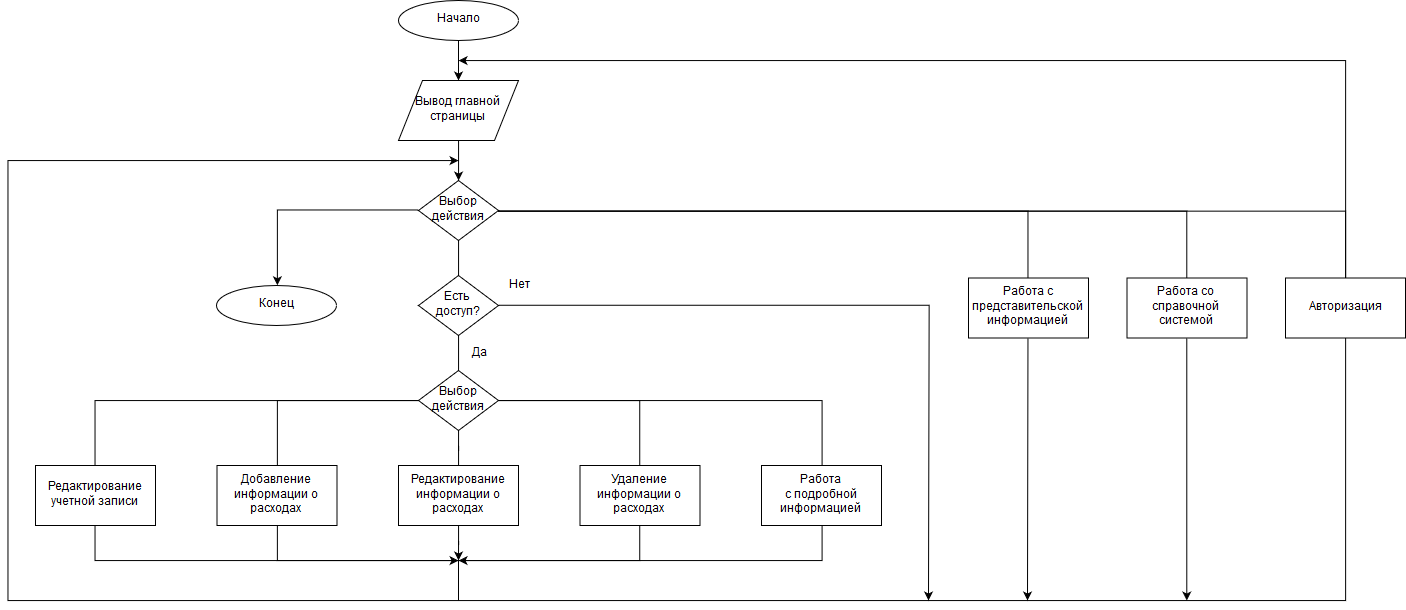

The diagram above was exported from draw.io. Its source (the exported page's mxGraphModel, read from the mxfile embedded in the PNG):
<mxGraphModel dx="2467" dy="907" grid="1" gridSize="10" guides="1" tooltips="1" connect="1" arrows="1" fold="1" page="1" pageScale="1" pageWidth="827" pageHeight="1169" math="0" shadow="0">
  <root>
    <mxCell id="0" />
    <mxCell id="1" parent="0" />
    <mxCell id="MZEBKIqqUdsbSUkjvXFX-11" style="edgeStyle=orthogonalEdgeStyle;rounded=0;orthogonalLoop=1;jettySize=auto;html=1;" edge="1" parent="1" source="MZEBKIqqUdsbSUkjvXFX-3" target="MZEBKIqqUdsbSUkjvXFX-4">
      <mxGeometry relative="1" as="geometry" />
    </mxCell>
    <mxCell id="MZEBKIqqUdsbSUkjvXFX-3" value="Начало" style="ellipse;whiteSpace=wrap;html=1;" vertex="1" parent="1">
      <mxGeometry x="340" y="20" width="120" height="40" as="geometry" />
    </mxCell>
    <mxCell id="MZEBKIqqUdsbSUkjvXFX-12" style="edgeStyle=orthogonalEdgeStyle;rounded=0;orthogonalLoop=1;jettySize=auto;html=1;entryX=0.5;entryY=0;entryDx=0;entryDy=0;" edge="1" parent="1" source="MZEBKIqqUdsbSUkjvXFX-4" target="MZEBKIqqUdsbSUkjvXFX-5">
      <mxGeometry relative="1" as="geometry" />
    </mxCell>
    <mxCell id="MZEBKIqqUdsbSUkjvXFX-4" value="Вывод главной страницы" style="shape=parallelogram;perimeter=parallelogramPerimeter;whiteSpace=wrap;html=1;" vertex="1" parent="1">
      <mxGeometry x="340" y="100" width="120" height="60" as="geometry" />
    </mxCell>
    <mxCell id="MZEBKIqqUdsbSUkjvXFX-8" style="edgeStyle=orthogonalEdgeStyle;rounded=0;orthogonalLoop=1;jettySize=auto;html=1;entryX=0.5;entryY=0;entryDx=0;entryDy=0;exitX=0;exitY=0.5;exitDx=0;exitDy=0;" edge="1" parent="1" source="MZEBKIqqUdsbSUkjvXFX-5" target="MZEBKIqqUdsbSUkjvXFX-6">
      <mxGeometry relative="1" as="geometry" />
    </mxCell>
    <mxCell id="MZEBKIqqUdsbSUkjvXFX-14" style="edgeStyle=orthogonalEdgeStyle;rounded=0;orthogonalLoop=1;jettySize=auto;html=1;endArrow=none;endFill=0;" edge="1" parent="1" source="MZEBKIqqUdsbSUkjvXFX-5" target="MZEBKIqqUdsbSUkjvXFX-9">
      <mxGeometry relative="1" as="geometry" />
    </mxCell>
    <mxCell id="MZEBKIqqUdsbSUkjvXFX-16" style="edgeStyle=orthogonalEdgeStyle;rounded=0;orthogonalLoop=1;jettySize=auto;html=1;entryX=0.5;entryY=0;entryDx=0;entryDy=0;endArrow=none;endFill=0;" edge="1" parent="1" source="MZEBKIqqUdsbSUkjvXFX-5" target="MZEBKIqqUdsbSUkjvXFX-15">
      <mxGeometry relative="1" as="geometry" />
    </mxCell>
    <mxCell id="MZEBKIqqUdsbSUkjvXFX-18" style="edgeStyle=orthogonalEdgeStyle;rounded=0;orthogonalLoop=1;jettySize=auto;html=1;exitX=0.5;exitY=1;exitDx=0;exitDy=0;entryX=0.5;entryY=0;entryDx=0;entryDy=0;endArrow=none;endFill=0;" edge="1" parent="1" source="MZEBKIqqUdsbSUkjvXFX-5" target="MZEBKIqqUdsbSUkjvXFX-17">
      <mxGeometry relative="1" as="geometry" />
    </mxCell>
    <mxCell id="MZEBKIqqUdsbSUkjvXFX-34" style="edgeStyle=orthogonalEdgeStyle;rounded=0;orthogonalLoop=1;jettySize=auto;html=1;entryX=0.5;entryY=0;entryDx=0;entryDy=0;endArrow=none;endFill=0;" edge="1" parent="1" source="MZEBKIqqUdsbSUkjvXFX-5" target="MZEBKIqqUdsbSUkjvXFX-33">
      <mxGeometry relative="1" as="geometry" />
    </mxCell>
    <mxCell id="MZEBKIqqUdsbSUkjvXFX-5" value="Выбор действия" style="rhombus;whiteSpace=wrap;html=1;" vertex="1" parent="1">
      <mxGeometry x="360" y="200" width="80" height="60" as="geometry" />
    </mxCell>
    <mxCell id="MZEBKIqqUdsbSUkjvXFX-6" value="Конец" style="ellipse;whiteSpace=wrap;html=1;" vertex="1" parent="1">
      <mxGeometry x="158.5" y="305" width="120" height="40" as="geometry" />
    </mxCell>
    <mxCell id="MZEBKIqqUdsbSUkjvXFX-46" style="edgeStyle=orthogonalEdgeStyle;rounded=0;orthogonalLoop=1;jettySize=auto;html=1;endArrow=classic;endFill=1;exitX=0.5;exitY=1;exitDx=0;exitDy=0;" edge="1" parent="1" source="MZEBKIqqUdsbSUkjvXFX-9">
      <mxGeometry relative="1" as="geometry">
        <mxPoint x="1128" y="620" as="targetPoint" />
        <Array as="points">
          <mxPoint x="1128" y="620" />
        </Array>
      </mxGeometry>
    </mxCell>
    <mxCell id="MZEBKIqqUdsbSUkjvXFX-9" value="Работа со справочной системой" style="rounded=0;whiteSpace=wrap;html=1;" vertex="1" parent="1">
      <mxGeometry x="1068.5" y="297.5" width="120" height="60" as="geometry" />
    </mxCell>
    <mxCell id="MZEBKIqqUdsbSUkjvXFX-15" value="Работа с представительской информацией" style="rounded=0;whiteSpace=wrap;html=1;" vertex="1" parent="1">
      <mxGeometry x="910" y="297.5" width="120" height="60" as="geometry" />
    </mxCell>
    <mxCell id="MZEBKIqqUdsbSUkjvXFX-21" style="edgeStyle=orthogonalEdgeStyle;rounded=0;orthogonalLoop=1;jettySize=auto;html=1;exitX=0.5;exitY=1;exitDx=0;exitDy=0;entryX=0.5;entryY=0;entryDx=0;entryDy=0;endArrow=none;endFill=0;" edge="1" parent="1" source="MZEBKIqqUdsbSUkjvXFX-17" target="MZEBKIqqUdsbSUkjvXFX-19">
      <mxGeometry relative="1" as="geometry" />
    </mxCell>
    <mxCell id="MZEBKIqqUdsbSUkjvXFX-47" style="edgeStyle=orthogonalEdgeStyle;rounded=0;orthogonalLoop=1;jettySize=auto;html=1;exitX=1;exitY=0.5;exitDx=0;exitDy=0;endArrow=classic;endFill=1;" edge="1" parent="1" source="MZEBKIqqUdsbSUkjvXFX-17">
      <mxGeometry relative="1" as="geometry">
        <mxPoint x="870" y="620" as="targetPoint" />
      </mxGeometry>
    </mxCell>
    <mxCell id="MZEBKIqqUdsbSUkjvXFX-17" value="&lt;div&gt;Есть &lt;br&gt;&lt;/div&gt;&lt;div&gt;доступ?&lt;/div&gt;" style="rhombus;whiteSpace=wrap;html=1;" vertex="1" parent="1">
      <mxGeometry x="360" y="295" width="80" height="60" as="geometry" />
    </mxCell>
    <mxCell id="MZEBKIqqUdsbSUkjvXFX-26" style="edgeStyle=orthogonalEdgeStyle;rounded=0;orthogonalLoop=1;jettySize=auto;html=1;entryX=0.5;entryY=0;entryDx=0;entryDy=0;endArrow=none;endFill=0;" edge="1" parent="1" source="MZEBKIqqUdsbSUkjvXFX-19" target="MZEBKIqqUdsbSUkjvXFX-25">
      <mxGeometry relative="1" as="geometry" />
    </mxCell>
    <mxCell id="MZEBKIqqUdsbSUkjvXFX-27" style="edgeStyle=orthogonalEdgeStyle;rounded=0;orthogonalLoop=1;jettySize=auto;html=1;exitX=1;exitY=0.5;exitDx=0;exitDy=0;entryX=0.5;entryY=0;entryDx=0;entryDy=0;endArrow=none;endFill=0;" edge="1" parent="1" source="MZEBKIqqUdsbSUkjvXFX-19" target="MZEBKIqqUdsbSUkjvXFX-24">
      <mxGeometry relative="1" as="geometry" />
    </mxCell>
    <mxCell id="MZEBKIqqUdsbSUkjvXFX-28" style="edgeStyle=orthogonalEdgeStyle;rounded=0;orthogonalLoop=1;jettySize=auto;html=1;exitX=0;exitY=0.5;exitDx=0;exitDy=0;entryX=0.5;entryY=0;entryDx=0;entryDy=0;endArrow=none;endFill=0;" edge="1" parent="1" source="MZEBKIqqUdsbSUkjvXFX-19" target="MZEBKIqqUdsbSUkjvXFX-23">
      <mxGeometry relative="1" as="geometry" />
    </mxCell>
    <mxCell id="MZEBKIqqUdsbSUkjvXFX-30" style="edgeStyle=orthogonalEdgeStyle;rounded=0;orthogonalLoop=1;jettySize=auto;html=1;exitX=0;exitY=0.5;exitDx=0;exitDy=0;entryX=0.5;entryY=0;entryDx=0;entryDy=0;endArrow=none;endFill=0;" edge="1" parent="1" source="MZEBKIqqUdsbSUkjvXFX-19" target="MZEBKIqqUdsbSUkjvXFX-29">
      <mxGeometry relative="1" as="geometry" />
    </mxCell>
    <mxCell id="MZEBKIqqUdsbSUkjvXFX-32" style="edgeStyle=orthogonalEdgeStyle;rounded=0;orthogonalLoop=1;jettySize=auto;html=1;entryX=0.5;entryY=0;entryDx=0;entryDy=0;endArrow=none;endFill=0;" edge="1" parent="1" source="MZEBKIqqUdsbSUkjvXFX-19" target="MZEBKIqqUdsbSUkjvXFX-31">
      <mxGeometry relative="1" as="geometry" />
    </mxCell>
    <mxCell id="MZEBKIqqUdsbSUkjvXFX-19" value="Выбор действия" style="rhombus;whiteSpace=wrap;html=1;" vertex="1" parent="1">
      <mxGeometry x="360" y="390" width="80" height="60" as="geometry" />
    </mxCell>
    <mxCell id="MZEBKIqqUdsbSUkjvXFX-43" style="edgeStyle=orthogonalEdgeStyle;rounded=0;orthogonalLoop=1;jettySize=auto;html=1;endArrow=none;endFill=0;" edge="1" parent="1" source="MZEBKIqqUdsbSUkjvXFX-23">
      <mxGeometry relative="1" as="geometry">
        <mxPoint x="400" y="580" as="targetPoint" />
        <Array as="points">
          <mxPoint x="219" y="580" />
        </Array>
      </mxGeometry>
    </mxCell>
    <mxCell id="MZEBKIqqUdsbSUkjvXFX-23" value="Добавление информации о расходах" style="rounded=0;whiteSpace=wrap;html=1;" vertex="1" parent="1">
      <mxGeometry x="158.5" y="485" width="120" height="60" as="geometry" />
    </mxCell>
    <mxCell id="MZEBKIqqUdsbSUkjvXFX-40" style="edgeStyle=orthogonalEdgeStyle;rounded=0;orthogonalLoop=1;jettySize=auto;html=1;exitX=0.5;exitY=1;exitDx=0;exitDy=0;endArrow=classic;endFill=1;" edge="1" parent="1" source="MZEBKIqqUdsbSUkjvXFX-24">
      <mxGeometry relative="1" as="geometry">
        <mxPoint x="400" y="580" as="targetPoint" />
        <Array as="points">
          <mxPoint x="581" y="580" />
          <mxPoint x="400" y="580" />
        </Array>
      </mxGeometry>
    </mxCell>
    <mxCell id="MZEBKIqqUdsbSUkjvXFX-24" value="Удаление информации о расходах" style="rounded=0;whiteSpace=wrap;html=1;" vertex="1" parent="1">
      <mxGeometry x="521.5" y="485" width="120" height="60" as="geometry" />
    </mxCell>
    <mxCell id="MZEBKIqqUdsbSUkjvXFX-39" style="edgeStyle=orthogonalEdgeStyle;rounded=0;orthogonalLoop=1;jettySize=auto;html=1;endArrow=classic;endFill=1;" edge="1" parent="1" source="MZEBKIqqUdsbSUkjvXFX-25">
      <mxGeometry relative="1" as="geometry">
        <mxPoint x="400" y="580" as="targetPoint" />
      </mxGeometry>
    </mxCell>
    <mxCell id="MZEBKIqqUdsbSUkjvXFX-25" value="Редактирование информации о расходах" style="rounded=0;whiteSpace=wrap;html=1;" vertex="1" parent="1">
      <mxGeometry x="340" y="485" width="120" height="60" as="geometry" />
    </mxCell>
    <mxCell id="MZEBKIqqUdsbSUkjvXFX-42" style="edgeStyle=orthogonalEdgeStyle;rounded=0;orthogonalLoop=1;jettySize=auto;html=1;endArrow=classic;endFill=1;" edge="1" parent="1" source="MZEBKIqqUdsbSUkjvXFX-29">
      <mxGeometry relative="1" as="geometry">
        <mxPoint x="400" y="580" as="targetPoint" />
        <Array as="points">
          <mxPoint x="37" y="580" />
        </Array>
      </mxGeometry>
    </mxCell>
    <mxCell id="MZEBKIqqUdsbSUkjvXFX-29" value="Редактирование учетной записи" style="rounded=0;whiteSpace=wrap;html=1;" vertex="1" parent="1">
      <mxGeometry x="-23" y="485" width="120" height="60" as="geometry" />
    </mxCell>
    <mxCell id="MZEBKIqqUdsbSUkjvXFX-41" style="edgeStyle=orthogonalEdgeStyle;rounded=0;orthogonalLoop=1;jettySize=auto;html=1;exitX=0.5;exitY=1;exitDx=0;exitDy=0;endArrow=none;endFill=0;" edge="1" parent="1" source="MZEBKIqqUdsbSUkjvXFX-31">
      <mxGeometry relative="1" as="geometry">
        <mxPoint x="400" y="580" as="targetPoint" />
        <Array as="points">
          <mxPoint x="764" y="580" />
        </Array>
      </mxGeometry>
    </mxCell>
    <mxCell id="MZEBKIqqUdsbSUkjvXFX-31" value="&lt;div&gt;Работа &lt;br&gt;&lt;/div&gt;&lt;div&gt;с подробной информацией&lt;/div&gt;" style="rounded=0;whiteSpace=wrap;html=1;" vertex="1" parent="1">
      <mxGeometry x="703" y="485" width="120" height="60" as="geometry" />
    </mxCell>
    <mxCell id="MZEBKIqqUdsbSUkjvXFX-38" style="edgeStyle=orthogonalEdgeStyle;rounded=0;orthogonalLoop=1;jettySize=auto;html=1;endArrow=classic;endFill=1;" edge="1" parent="1" source="MZEBKIqqUdsbSUkjvXFX-33">
      <mxGeometry relative="1" as="geometry">
        <mxPoint x="400" y="180" as="targetPoint" />
        <Array as="points">
          <mxPoint x="1287" y="620" />
          <mxPoint x="-51" y="620" />
          <mxPoint x="-51" y="180" />
        </Array>
      </mxGeometry>
    </mxCell>
    <mxCell id="MZEBKIqqUdsbSUkjvXFX-54" style="edgeStyle=orthogonalEdgeStyle;rounded=0;orthogonalLoop=1;jettySize=auto;html=1;exitX=0.5;exitY=0;exitDx=0;exitDy=0;endArrow=classic;endFill=1;" edge="1" parent="1" source="MZEBKIqqUdsbSUkjvXFX-33">
      <mxGeometry relative="1" as="geometry">
        <mxPoint x="400" y="80" as="targetPoint" />
        <Array as="points">
          <mxPoint x="1287" y="80" />
        </Array>
      </mxGeometry>
    </mxCell>
    <mxCell id="MZEBKIqqUdsbSUkjvXFX-33" value="Авторизация" style="rounded=0;whiteSpace=wrap;html=1;" vertex="1" parent="1">
      <mxGeometry x="1227" y="297.5" width="120" height="60" as="geometry" />
    </mxCell>
    <mxCell id="MZEBKIqqUdsbSUkjvXFX-44" value="" style="endArrow=none;html=1;" edge="1" parent="1">
      <mxGeometry width="50" height="50" relative="1" as="geometry">
        <mxPoint x="400" y="620" as="sourcePoint" />
        <mxPoint x="400" y="580" as="targetPoint" />
      </mxGeometry>
    </mxCell>
    <mxCell id="MZEBKIqqUdsbSUkjvXFX-45" value="" style="endArrow=classic;html=1;exitX=0.5;exitY=1;exitDx=0;exitDy=0;" edge="1" parent="1" source="MZEBKIqqUdsbSUkjvXFX-15">
      <mxGeometry width="50" height="50" relative="1" as="geometry">
        <mxPoint x="-60" y="700" as="sourcePoint" />
        <mxPoint x="969" y="620" as="targetPoint" />
      </mxGeometry>
    </mxCell>
    <mxCell id="MZEBKIqqUdsbSUkjvXFX-48" value="Да" style="text;html=1;strokeColor=none;fillColor=none;align=center;verticalAlign=middle;whiteSpace=wrap;rounded=0;" vertex="1" parent="1">
      <mxGeometry x="400" y="362.5" width="40" height="20" as="geometry" />
    </mxCell>
    <mxCell id="MZEBKIqqUdsbSUkjvXFX-49" value="Нет" style="text;html=1;strokeColor=none;fillColor=none;align=center;verticalAlign=middle;whiteSpace=wrap;rounded=0;" vertex="1" parent="1">
      <mxGeometry x="440" y="295" width="40" height="20" as="geometry" />
    </mxCell>
  </root>
</mxGraphModel>